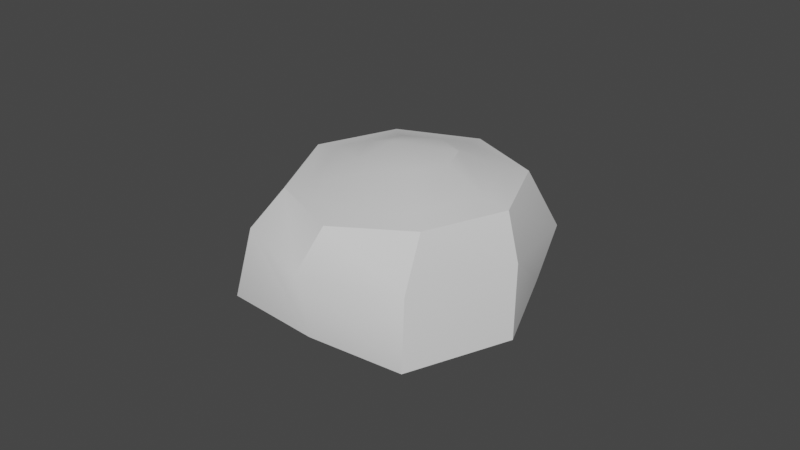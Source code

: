 # Source: rockSmall.blend  (saved by Blender 3.2.14; exported with 4.5.12 LTS)
import bpy
from mathutils import Matrix  # noqa: F401  (used for matrix-valued properties, if any)

bpy.ops.wm.read_factory_settings(use_empty=True)
scene = bpy.context.scene
scene.name = 'Scene'

# ---- collections
col_rock = bpy.data.collections.new('Rock'); scene.collection.children.link(col_rock)

# ---- materials (node trees are filled in below, after node groups)
mat_smallrockmat = bpy.data.materials.new('SmallRockMat')
mat_smallrockmat.use_transparent_shadow = False

# ---- node groups
ng_auto_smooth = bpy.data.node_groups.new('Auto Smooth', 'GeometryNodeTree')
_s = ng_auto_smooth.interface.new_socket(name='Geometry', in_out='OUTPUT', socket_type='NodeSocketGeometry')
_s = ng_auto_smooth.interface.new_socket(name='Geometry', in_out='INPUT', socket_type='NodeSocketGeometry')
_s = ng_auto_smooth.interface.new_socket(name='Angle', in_out='INPUT', socket_type='NodeSocketFloat')
_s.subtype = 'ANGLE'
_s.min_value = 0.0
_s.max_value = 3.142
ng_auto_smooth.is_modifier = True
_N = ng_auto_smooth.nodes; _L = ng_auto_smooth.links
n0 = _N.new('NodeGroupOutput'); n0.name = 'Group Output'; n0.location = (480, -100)
n1 = _N.new('NodeGroupInput'); n1.name = 'Group Input'; n1.location = (-420, -300)
n2 = _N.new('NodeGroupInput'); n2.name = 'Group Input.001'; n2.location = (-60, -100)
n3 = _N.new('GeometryNodeSetShadeSmooth'); n3.name = 'Set Shade Smooth'; n3.location = (120, -100)
n3.domain = 'EDGE'
n4 = _N.new('GeometryNodeSetShadeSmooth'); n4.name = 'Set Shade Smooth.001'; n4.location = (300, -100)
n5 = _N.new('GeometryNodeInputMeshEdgeAngle'); n5.name = 'Edge Angle'; n5.location = (-420, -220)
n6 = _N.new('GeometryNodeInputEdgeSmooth'); n6.name = 'Is Edge Smooth'; n6.location = (-60, -160)
n7 = _N.new('GeometryNodeInputShadeSmooth'); n7.name = 'Is Face Smooth'; n7.location = (-240, -340)
n8 = _N.new('FunctionNodeBooleanMath'); n8.name = 'Boolean Math'; n8.location = (-60, -220)
n9 = _N.new('FunctionNodeCompare'); n9.name = 'Compare'; n9.location = (-240, -180)
n9.operation = 'LESS_EQUAL'
_L.new(n5.outputs[0], n9.inputs[0])
_L.new(n4.outputs[0], n0.inputs[0])
_L.new(n1.outputs[1], n9.inputs[1])
_L.new(n9.outputs[0], n8.inputs[0])
_L.new(n7.outputs[0], n8.inputs[1])
_L.new(n2.outputs[0], n3.inputs[0])
_L.new(n6.outputs[0], n3.inputs[1])
_L.new(n3.outputs[0], n4.inputs[0])
_L.new(n8.outputs[0], n3.inputs[2])
n0.is_active_output = True

# ---- material node trees
mat_smallrockmat.use_nodes = True; mat_smallrockmat.node_tree.nodes.clear()
_N = mat_smallrockmat.node_tree.nodes; _L = mat_smallrockmat.node_tree.links
n0 = _N.new('ShaderNodeBsdfPrincipled'); n0.name = 'Principled BSDF'; n0.location = (10, 300)
n0.distribution = 'GGX'
n0.subsurface_method = 'RANDOM_WALK_SKIN'
n0.inputs[3].default_value = 1.45
n0.inputs[27].default_value = (0.0, 0.0, 0.0, 1.0)
n0.inputs[28].default_value = 1.0
n1 = _N.new('ShaderNodeOutputMaterial'); n1.name = 'Material Output'; n1.location = (300, 300)
_L.new(n0.outputs[0], n1.inputs[0])
n1.is_active_output = True

# ---- world
world_world = bpy.data.worlds.new('World'); scene.world = world_world
world_world.use_nodes = True; world_world.node_tree.nodes.clear()
_N = world_world.node_tree.nodes; _L = world_world.node_tree.links
n0 = _N.new('ShaderNodeOutputWorld'); n0.name = 'World Output'; n0.location = (300, 300)
n1 = _N.new('ShaderNodeBackground'); n1.name = 'Background'; n1.location = (10, 300)
n1.inputs[0].default_value = (0.05088, 0.05088, 0.05088, 1.0)
_L.new(n1.outputs[0], n0.inputs[0])
n0.is_active_output = True
world_world.color = (0.05088, 0.05088, 0.05088)
world_world.use_sun_shadow = False
world_world.sun_shadow_jitter_overblur = 0.0

# ---- meshes
me_sphere = bpy.data.meshes.new('Sphere')
me_sphere.from_pydata([(-0.0002375, 0.5603, 0.7608), (-0.008833, 0.8135, 0.01182), (-0.04896, 0.7847, -0.7071), (0.3953, 0.3955, 0.7663), (0.6438, 0.618, -4.604e-08), (0.5895, 0.5203, -0.7071), (0.5587, 3.664e-05, 0.7692), (0.7852, -0.0006659, 0.1039), (0.854, -0.1182, -0.7071), (0.3947, -0.3935, 0.7764), (0.6002, -0.7528, 0.2176), (0.6247, -0.8043, -0.639), (0.0, -8.742e-08, -0.7532), (0.0006382, -0.5573, 0.6905), (-0.02122, -0.918, 0.1683), (3.468e-08, -0.8466, -0.6546), (-0.2205, 0.1317, 0.9322), (-0.5, -0.5, 0.6124), (-0.5749, -0.7108, 0.2078), (-0.6247, -0.8043, -0.639), (-0.5726, 0.02536, 0.7421), (-0.8671, 0.07267, 0.07741), (-0.8786, -8.521e-08, -0.7071), (-0.3972, 0.397, 0.7557), (-0.6645, 0.5618, 0.07741), (-0.6874, 0.5203, -0.7071), (0.0, 0.7071, 0.7071), (0.5, 0.5, 0.7071), (0.7071, -8.521e-08, 0.7071), (0.5, -0.5, 0.7071), (3.201e-08, -0.7071, 0.6124), (-0.3964, -0.393, 0.6816), (-0.7071, -8.521e-08, 0.7071), (-0.5, 0.5, 0.7071), (-0.04569, 0.3578, 0.9099), (0.164, 0.2685, 0.9241), (0.2499, 0.05904, 0.9304), (0.1623, -0.1455, 0.9509), (-0.0436, -0.2319, 0.8834), (-0.2572, -0.1436, 0.8574), (-0.3559, 0.08872, 0.885), (-0.2594, 0.2725, 0.8944)], [], [(12, 2, 5), (1, 26, 27, 4), (2, 1, 4, 5), (34, 16, 35), (12, 5, 8), (4, 27, 28, 7), (5, 4, 7, 8), (35, 16, 36), (12, 8, 11), (7, 28, 29, 10), (8, 7, 10, 11), (36, 16, 37), (12, 11, 15), (10, 29, 30, 14), (11, 10, 14, 15), (37, 16, 38), (38, 16, 39), (12, 15, 19), (14, 30, 17, 18), (15, 14, 18, 19), (19, 18, 21, 22), (39, 16, 40), (12, 19, 22), (18, 17, 32, 21), (22, 21, 24, 25), (40, 16, 41), (12, 22, 25), (21, 32, 33, 24), (25, 24, 1, 2), (41, 16, 34), (12, 25, 2), (24, 33, 26, 1), (0, 3, 27, 26), (3, 6, 28, 27), (6, 9, 29, 28), (9, 13, 30, 29), (13, 31, 17, 30), (31, 20, 32, 17), (20, 23, 33, 32), (23, 0, 26, 33), (34, 35, 3, 0), (35, 36, 6, 3), (36, 37, 9, 6), (37, 38, 13, 9), (38, 39, 31, 13), (39, 40, 20, 31), (40, 41, 23, 20), (41, 34, 0, 23)])
me_sphere.polygons.foreach_set('use_smooth', [True] * 48)
_uv = me_sphere.uv_layers.new(name='UVMap')
_uv.uv.foreach_set('vector', [0.1858, 0.2286, 0.1408, 0.4102, 0.01446, 0.3043, 0.1761, 0.5836, 0.1685, 0.4164, 0.2614, 0.4102, 0.3039, 0.5794, 0.1649, 0.7546, 0.1761, 0.5836, 0.3039, 0.5794, 0.2835, 0.7466, 0.8868, 0.7586, 0.9047, 0.8242, 0.8324, 0.7591, 0.1858, 0.2286, 0.01446, 0.3043, 0.0, 0.1401, 0.3858, 0.1699, 0.4133, 0.0, 0.5417, 0.00926, 0.538, 0.1542, 0.393, 0.3375, 0.3858, 0.1699, 0.538, 0.1542, 0.5569, 0.3493, 0.8324, 0.7591, 0.9047, 0.8242, 0.7944, 0.7973, 0.1858, 0.2286, 0.0, 0.1401, 0.1015, 0.0, 0.538, 0.1542, 0.5417, 0.00926, 0.6401, 0.009357, 0.697, 0.1301, 0.5569, 0.3493, 0.538, 0.1542, 0.697, 0.1301, 0.697, 0.3345, 0.7944, 0.7973, 0.9047, 0.8242, 0.795, 0.8503, 0.1858, 0.2286, 0.1015, 0.0, 0.2467, 0.03526, 0.9855, 0.5532, 0.9688, 0.6788, 0.8458, 0.6529, 0.8346, 0.5406, 0.9855, 0.3494, 0.9855, 0.5532, 0.8346, 0.5406, 0.8361, 0.3493, 0.795, 0.8503, 0.9047, 0.8242, 0.8325, 0.8885, 0.8325, 0.8885, 0.9047, 0.8242, 0.8877, 0.8887, 0.1858, 0.2286, 0.2467, 0.03526, 0.3858, 0.08955, 0.8346, 0.5406, 0.8458, 0.6529, 0.7303, 0.6649, 0.7066, 0.5623, 0.8361, 0.3493, 0.8346, 0.5406, 0.7066, 0.5623, 0.6883, 0.3598, 0.3858, 0.6987, 0.3947, 0.4958, 0.5953, 0.5189, 0.5874, 0.7055, 0.8877, 0.8887, 0.9047, 0.8242, 0.9306, 0.8464, 0.1858, 0.2286, 0.3858, 0.08955, 0.3858, 0.2912, 0.3947, 0.4958, 0.432, 0.3935, 0.56, 0.3671, 0.5953, 0.5189, 0.5874, 0.7055, 0.5953, 0.5189, 0.6883, 0.5015, 0.6883, 0.6878, 0.9306, 0.8464, 0.9047, 0.8242, 0.9261, 0.797, 0.1858, 0.2286, 0.3858, 0.2912, 0.3051, 0.3958, 0.5953, 0.5189, 0.56, 0.3671, 0.655, 0.3493, 0.6883, 0.5015, 0.0, 0.7546, 0.008488, 0.5683, 0.1761, 0.5836, 0.1649, 0.7546, 0.9261, 0.797, 0.9047, 0.8242, 0.8868, 0.7586, 0.1858, 0.2286, 0.3051, 0.3958, 0.1408, 0.4102, 0.008488, 0.5683, 0.03944, 0.4164, 0.1685, 0.4164, 0.1761, 0.5836, 0.8953, 0.7108, 0.7931, 0.711, 0.7796, 0.6788, 0.9087, 0.6788, 0.7931, 0.711, 0.721, 0.7832, 0.6883, 0.7701, 0.7796, 0.6788, 0.721, 0.7832, 0.7212, 0.8848, 0.6883, 0.8992, 0.6883, 0.7701, 0.7212, 0.8848, 0.7931, 0.9575, 0.7796, 0.9911, 0.6883, 0.8992, 0.7931, 0.9575, 0.8956, 0.9576, 0.9087, 0.991, 0.7796, 0.9911, 0.8956, 0.9576, 0.9726, 0.8811, 1.0, 0.8991, 0.9087, 0.991, 0.9726, 0.8811, 0.9679, 0.7831, 1.0, 0.7701, 1.0, 0.8991, 0.9679, 0.7831, 0.8953, 0.7108, 0.9087, 0.6788, 1.0, 0.7701, 0.8868, 0.7586, 0.8324, 0.7591, 0.7931, 0.711, 0.8953, 0.7108, 0.8324, 0.7591, 0.7944, 0.7973, 0.721, 0.7832, 0.7931, 0.711, 0.7944, 0.7973, 0.795, 0.8503, 0.7212, 0.8848, 0.721, 0.7832, 0.795, 0.8503, 0.8325, 0.8885, 0.7931, 0.9575, 0.7212, 0.8848, 0.8325, 0.8885, 0.8877, 0.8887, 0.8956, 0.9576, 0.7931, 0.9575, 0.8877, 0.8887, 0.9306, 0.8464, 0.9726, 0.8811, 0.8956, 0.9576, 0.9306, 0.8464, 0.9261, 0.797, 0.9679, 0.7831, 0.9726, 0.8811, 0.9261, 0.797, 0.8868, 0.7586, 0.8953, 0.7108, 0.9679, 0.7831])
me_sphere.materials.append(mat_smallrockmat)
me_sphere.use_remesh_fix_poles = True
me_sphere.use_remesh_preserve_attributes = False
me_sphere.use_mirror_vertex_groups = False
me_sphere.update()

# ---- objects
ob_smolrock = bpy.data.objects.new('SmolRock', me_sphere)

# ---- transforms, parenting, visibility, modifiers, constraints
ob_smolrock.location = (0.0, 0.0, 0.01873)
ob_smolrock.scale = (0.05, 0.05, 0.025)
ob_smolrock.lineart.crease_threshold = 0.0
_m = ob_smolrock.modifiers.new('Auto Smooth', 'NODES')
_m.node_group = ng_auto_smooth
_gi = [s.identifier for s in ng_auto_smooth.interface.items_tree if s.item_type == 'SOCKET' and s.in_out == 'INPUT']
_m[_gi[1]] = 0.5236  # Angle

# ---- collection membership
col_rock.objects.link(ob_smolrock)

# ---- scene / render settings (as saved in the file)
scene.frame_start = 1; scene.frame_end = 250; scene.frame_set(1)
scene.render.engine = 'BLENDER_EEVEE_NEXT'
scene.cycles.sampling_pattern = 'TABULATED_SOBOL'
scene.cycles.use_light_tree = False
scene.view_settings.view_transform = 'Filmic'
bpy.context.view_layer.update()

# ---- added for rendering (the .blend has no active camera and no usable light): camera, sun
cam_auto = bpy.data.cameras.new('AutoCamera')
cam_auto.lens = 50.0
cam_auto.sensor_width = 36.0
cam_auto.clip_end = 1000.0
ob_auto_camera = bpy.data.objects.new('AutoCamera', cam_auto)
scene.collection.objects.link(ob_auto_camera)
ob_auto_camera.location = (0.184429, -0.224667, 0.169234)
ob_auto_camera.rotation_euler = (1.09748, -7.21219e-08, 0.694738)
scene.camera = ob_auto_camera
light_auto_sun = bpy.data.lights.new('AutoSun', 'SUN')
light_auto_sun.energy = 3.0
light_auto_sun.angle = 0.0523599
ob_auto_sun = bpy.data.objects.new('AutoSun', light_auto_sun)
scene.collection.objects.link(ob_auto_sun)
ob_auto_sun.rotation_euler = (0.872665, 0.174533, 0.523599)
bpy.context.view_layer.update()
